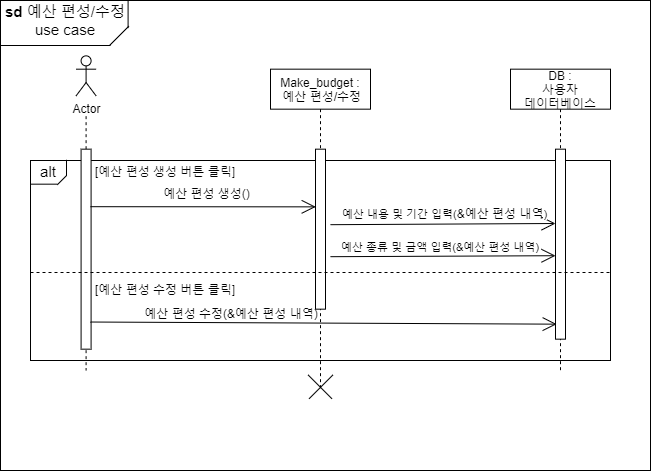

The diagram above was exported from draw.io. Its source (the exported page's mxGraphModel, read from the mxfile embedded in the PNG):
<mxGraphModel dx="2212" dy="622" grid="1" gridSize="10" guides="1" tooltips="1" connect="1" arrows="1" fold="1" page="1" pageScale="1" pageWidth="827" pageHeight="1169" math="0" shadow="0">
  <root>
    <mxCell id="11bEFyVLVYUwVkKWc50p-0" />
    <mxCell id="11bEFyVLVYUwVkKWc50p-1" parent="11bEFyVLVYUwVkKWc50p-0" />
    <mxCell id="sZIa4gP3uO9JxMGQcFNT-0" value="" style="rounded=0;whiteSpace=wrap;html=1;" parent="11bEFyVLVYUwVkKWc50p-1" vertex="1">
      <mxGeometry x="-320" y="160" width="650" height="470" as="geometry" />
    </mxCell>
    <mxCell id="_HExPXXV0DkNle7w5bSs-0" value="" style="rounded=0;whiteSpace=wrap;html=1;" parent="11bEFyVLVYUwVkKWc50p-1" vertex="1">
      <mxGeometry x="-290" y="320" width="580" height="200" as="geometry" />
    </mxCell>
    <mxCell id="sZIa4gP3uO9JxMGQcFNT-2" value="Make_budget :&#10; 예산 편성/수정" style="shape=umlLifeline;perimeter=lifelinePerimeter;container=1;collapsible=0;recursiveResize=0;rounded=0;shadow=0;strokeWidth=1;" parent="11bEFyVLVYUwVkKWc50p-1" vertex="1">
      <mxGeometry x="-50" y="228.67" width="100" height="321.33" as="geometry" />
    </mxCell>
    <mxCell id="sZIa4gP3uO9JxMGQcFNT-3" value="" style="points=[];perimeter=orthogonalPerimeter;rounded=0;shadow=0;strokeWidth=1;" parent="sZIa4gP3uO9JxMGQcFNT-2" vertex="1">
      <mxGeometry x="45" y="80" width="10" height="160" as="geometry" />
    </mxCell>
    <mxCell id="sZIa4gP3uO9JxMGQcFNT-10" value="User : &#10;사용자" style="shape=umlLifeline;perimeter=lifelinePerimeter;container=1;collapsible=0;recursiveResize=0;rounded=0;shadow=0;strokeWidth=1;size=41;" parent="11bEFyVLVYUwVkKWc50p-1" vertex="1">
      <mxGeometry x="-290" y="228.67" width="111.18" height="301.33" as="geometry" />
    </mxCell>
    <mxCell id="sZIa4gP3uO9JxMGQcFNT-11" value="" style="points=[];perimeter=orthogonalPerimeter;rounded=0;shadow=0;strokeWidth=1;" parent="sZIa4gP3uO9JxMGQcFNT-10" vertex="1">
      <mxGeometry x="50.59" y="80" width="10" height="200" as="geometry" />
    </mxCell>
    <mxCell id="o57c4zPv19y4D7WUExQ_-0" value="" style="rounded=0;whiteSpace=wrap;html=1;strokeColor=none;" parent="sZIa4gP3uO9JxMGQcFNT-10" vertex="1">
      <mxGeometry x="-6.819999999999993" y="-13.309999999999974" width="120" height="60" as="geometry" />
    </mxCell>
    <mxCell id="o57c4zPv19y4D7WUExQ_-1" value="Actor" style="shape=umlActor;verticalLabelPosition=bottom;verticalAlign=top;html=1;outlineConnect=0;" parent="sZIa4gP3uO9JxMGQcFNT-10" vertex="1">
      <mxGeometry x="45.59" y="-13.309999999999988" width="20" height="40" as="geometry" />
    </mxCell>
    <mxCell id="sZIa4gP3uO9JxMGQcFNT-19" value="" style="line;strokeWidth=1;html=1;" parent="11bEFyVLVYUwVkKWc50p-1" vertex="1">
      <mxGeometry x="-320" y="200" width="110" height="10" as="geometry" />
    </mxCell>
    <mxCell id="sZIa4gP3uO9JxMGQcFNT-20" value="" style="line;strokeWidth=1;html=1;rotation=-45;" parent="11bEFyVLVYUwVkKWc50p-1" vertex="1">
      <mxGeometry x="-214.95" y="190.36" width="27.18" height="10" as="geometry" />
    </mxCell>
    <mxCell id="sZIa4gP3uO9JxMGQcFNT-21" value="" style="line;strokeWidth=1;html=1;rotation=-90;" parent="11bEFyVLVYUwVkKWc50p-1" vertex="1">
      <mxGeometry x="-206" y="169" width="27.18" height="10" as="geometry" />
    </mxCell>
    <mxCell id="sZIa4gP3uO9JxMGQcFNT-22" value="&lt;font style=&quot;font-size: 15px&quot;&gt;&lt;b&gt;sd&lt;/b&gt; 예산 편성/수정 use case&lt;/font&gt;" style="text;html=1;strokeColor=none;fillColor=none;align=center;verticalAlign=middle;whiteSpace=wrap;rounded=0;" parent="11bEFyVLVYUwVkKWc50p-1" vertex="1">
      <mxGeometry x="-320" y="170.36" width="130" height="20" as="geometry" />
    </mxCell>
    <mxCell id="t5M5Oa-Lldh81j7wd7C9-0" value="DB : &#10;사용자 &#10;데이터베이스" style="shape=umlLifeline;perimeter=lifelinePerimeter;container=1;collapsible=0;recursiveResize=0;rounded=0;shadow=0;strokeWidth=1;" parent="11bEFyVLVYUwVkKWc50p-1" vertex="1">
      <mxGeometry x="190" y="228.67" width="100" height="301.33" as="geometry" />
    </mxCell>
    <mxCell id="t5M5Oa-Lldh81j7wd7C9-1" value="" style="points=[];perimeter=orthogonalPerimeter;rounded=0;shadow=0;strokeWidth=1;" parent="t5M5Oa-Lldh81j7wd7C9-0" vertex="1">
      <mxGeometry x="45" y="80" width="10" height="190" as="geometry" />
    </mxCell>
    <mxCell id="A4vD-BDslIox9ycfK1qM-0" value="" style="endArrow=open;endFill=1;endSize=12;html=1;rounded=0;exitX=0.897;exitY=0.071;exitDx=0;exitDy=0;exitPerimeter=0;entryX=0.024;entryY=0.364;entryDx=0;entryDy=0;entryPerimeter=0;" parent="11bEFyVLVYUwVkKWc50p-1" edge="1">
      <mxGeometry width="160" relative="1" as="geometry">
        <mxPoint x="-230.00000000000003" y="366.18999999999994" as="sourcePoint" />
        <mxPoint x="-4.759999999999991" y="366.35" as="targetPoint" />
      </mxGeometry>
    </mxCell>
    <mxCell id="A4vD-BDslIox9ycfK1qM-1" value="예산 편성 생성()" style="text;html=1;strokeColor=none;fillColor=none;align=center;verticalAlign=middle;whiteSpace=wrap;rounded=0;" parent="11bEFyVLVYUwVkKWc50p-1" vertex="1">
      <mxGeometry x="-170" y="342.66999999999996" width="113.15" height="20" as="geometry" />
    </mxCell>
    <mxCell id="A4vD-BDslIox9ycfK1qM-2" value="" style="endArrow=open;endFill=1;endSize=12;html=1;rounded=0;exitX=0.897;exitY=0.071;exitDx=0;exitDy=0;exitPerimeter=0;" parent="11bEFyVLVYUwVkKWc50p-1" edge="1">
      <mxGeometry width="160" relative="1" as="geometry">
        <mxPoint x="9.999999999999773" y="384.18999999999994" as="sourcePoint" />
        <mxPoint x="235" y="383" as="targetPoint" />
      </mxGeometry>
    </mxCell>
    <mxCell id="A4vD-BDslIox9ycfK1qM-3" value="&lt;span style=&quot;font-size: 11px ; background-color: rgb(255 , 255 , 255)&quot;&gt;예산 내용 및 기간 입력(&lt;/span&gt;&lt;span style=&quot;text-align: left&quot;&gt;&amp;amp;예산 편성 내역&lt;/span&gt;&lt;span style=&quot;font-size: 11px ; background-color: rgb(255 , 255 , 255)&quot;&gt;)&lt;/span&gt;" style="text;html=1;strokeColor=none;fillColor=none;align=center;verticalAlign=middle;whiteSpace=wrap;rounded=0;" parent="11bEFyVLVYUwVkKWc50p-1" vertex="1">
      <mxGeometry x="16.84" y="362.67" width="215" height="20" as="geometry" />
    </mxCell>
    <mxCell id="A4vD-BDslIox9ycfK1qM-4" value="" style="endArrow=open;endFill=1;endSize=12;html=1;rounded=0;exitX=0.897;exitY=0.071;exitDx=0;exitDy=0;exitPerimeter=0;entryX=0;entryY=0.162;entryDx=0;entryDy=0;entryPerimeter=0;" parent="11bEFyVLVYUwVkKWc50p-1" edge="1">
      <mxGeometry width="160" relative="1" as="geometry">
        <mxPoint x="9.999999999999773" y="416.19" as="sourcePoint" />
        <mxPoint x="234.99999999999977" y="415.2100000000001" as="targetPoint" />
      </mxGeometry>
    </mxCell>
    <mxCell id="A4vD-BDslIox9ycfK1qM-5" value="&lt;span style=&quot;font-size: 11px ; background-color: rgb(255 , 255 , 255)&quot;&gt;예산 종류 및 금액 입력(&amp;amp;예산 편성 내역)&lt;/span&gt;" style="text;html=1;strokeColor=none;fillColor=none;align=center;verticalAlign=middle;whiteSpace=wrap;rounded=0;" parent="11bEFyVLVYUwVkKWc50p-1" vertex="1">
      <mxGeometry y="395.67" width="240" height="20" as="geometry" />
    </mxCell>
    <mxCell id="yDSD9iQnzFB5F_x01KZY-0" value="" style="group" parent="11bEFyVLVYUwVkKWc50p-1" connectable="0" vertex="1">
      <mxGeometry x="-16.82563111150332" y="529.9993688884967" width="33.661262223006645" height="32.6612622230067" as="geometry" />
    </mxCell>
    <mxCell id="8RAiantkiaXrHX4Z77Wb-0" value="" style="line;strokeWidth=1;html=1;rotation=-135;" parent="yDSD9iQnzFB5F_x01KZY-0" vertex="1">
      <mxGeometry x="-0.46436888849667923" y="10.03063111150334" width="33.59" height="12.6" as="geometry" />
    </mxCell>
    <mxCell id="I2Y1xOmLtX8NJbxaR47l-0" value="" style="line;strokeWidth=1;html=1;rotation=-45;" parent="yDSD9iQnzFB5F_x01KZY-0" vertex="1">
      <mxGeometry x="0.5356311115033208" y="10.03063111150334" width="33.59" height="12.6" as="geometry" />
    </mxCell>
    <mxCell id="_HExPXXV0DkNle7w5bSs-1" value="" style="endArrow=none;dashed=1;html=1;entryX=1;entryY=0.5;entryDx=0;entryDy=0;exitX=0;exitY=0.5;exitDx=0;exitDy=0;" parent="11bEFyVLVYUwVkKWc50p-1" edge="1">
      <mxGeometry width="50" height="50" relative="1" as="geometry">
        <mxPoint x="-290" y="432" as="sourcePoint" />
        <mxPoint x="290" y="432" as="targetPoint" />
      </mxGeometry>
    </mxCell>
    <mxCell id="EeEljRduc01sVwrON4ua-0" value="" style="line;strokeWidth=1;html=1;" parent="11bEFyVLVYUwVkKWc50p-1" vertex="1">
      <mxGeometry x="-290" y="338.67" width="26.91" height="10" as="geometry" />
    </mxCell>
    <mxCell id="EeEljRduc01sVwrON4ua-1" value="" style="line;strokeWidth=1;html=1;rotation=-45;" parent="11bEFyVLVYUwVkKWc50p-1" vertex="1">
      <mxGeometry x="-265.09000000000003" y="334.68" width="13" height="10" as="geometry" />
    </mxCell>
    <mxCell id="EeEljRduc01sVwrON4ua-2" value="" style="line;strokeWidth=1;html=1;rotation=-90;" parent="11bEFyVLVYUwVkKWc50p-1" vertex="1">
      <mxGeometry x="-262.0899999999999" y="321.03999999999996" width="16.18" height="12.64" as="geometry" />
    </mxCell>
    <mxCell id="EeEljRduc01sVwrON4ua-3" value="&lt;span style=&quot;font-size: 15px&quot;&gt;alt&lt;/span&gt;" style="text;html=1;strokeColor=none;fillColor=none;align=center;verticalAlign=middle;whiteSpace=wrap;rounded=0;" parent="11bEFyVLVYUwVkKWc50p-1" vertex="1">
      <mxGeometry x="-292.09000000000003" y="321.04" width="40" height="20" as="geometry" />
    </mxCell>
    <mxCell id="EeEljRduc01sVwrON4ua-5" value="" style="endArrow=open;endFill=1;endSize=12;html=1;rounded=0;exitX=0.897;exitY=0.071;exitDx=0;exitDy=0;exitPerimeter=0;entryX=0.12;entryY=0.921;entryDx=0;entryDy=0;entryPerimeter=0;" parent="11bEFyVLVYUwVkKWc50p-1" target="t5M5Oa-Lldh81j7wd7C9-1" edge="1">
      <mxGeometry width="160" relative="1" as="geometry">
        <mxPoint x="-230" y="481.5199999999999" as="sourcePoint" />
        <mxPoint x="230" y="478" as="targetPoint" />
      </mxGeometry>
    </mxCell>
    <mxCell id="EeEljRduc01sVwrON4ua-6" value="예산 편성 수정(&amp;amp;예산 편성 내역)" style="text;html=1;strokeColor=none;fillColor=none;align=center;verticalAlign=middle;whiteSpace=wrap;rounded=0;" parent="11bEFyVLVYUwVkKWc50p-1" vertex="1">
      <mxGeometry x="-194.74" y="463" width="211.58" height="20" as="geometry" />
    </mxCell>
    <mxCell id="jd36NdVocM_do263306C-0" value="[예산 편성 생성 버튼 클릭]" style="text;html=1;strokeColor=none;fillColor=none;align=center;verticalAlign=middle;whiteSpace=wrap;rounded=0;" parent="11bEFyVLVYUwVkKWc50p-1" vertex="1">
      <mxGeometry x="-230" y="321.04" width="150" height="18.96" as="geometry" />
    </mxCell>
    <mxCell id="jd36NdVocM_do263306C-1" value="[예산 편성 수정 버튼 클릭]" style="text;html=1;strokeColor=none;fillColor=none;align=center;verticalAlign=middle;whiteSpace=wrap;rounded=0;" parent="11bEFyVLVYUwVkKWc50p-1" vertex="1">
      <mxGeometry x="-230" y="439.04" width="150" height="18.96" as="geometry" />
    </mxCell>
  </root>
</mxGraphModel>